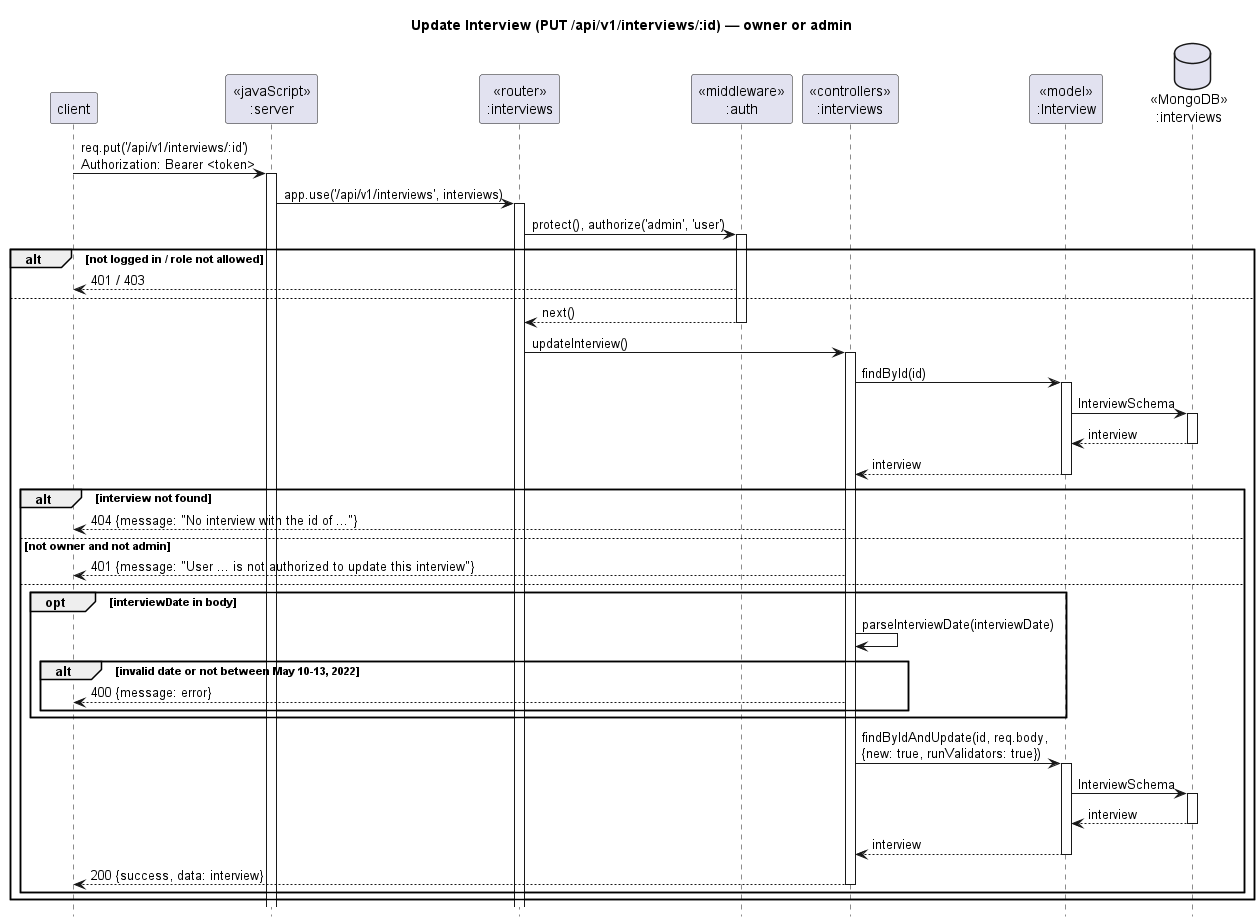

The diagram above was rendered by PlantUML. Its source (embedded in the PNG):
@startuml seq-13-update-interview
title Update Interview (PUT /api/v1/interviews/:id) — owner or admin
hide footbox
participant "client" as client
participant "<<javaScript>>\n:server" as server
participant "<<router>>\n:interviews" as routerInterviews
participant "<<middleware>>\n:auth" as mwAuth
participant "<<controllers>>\n:interviews" as ctrlInterviews
participant "<<model>>\n:Interview" as modelInterview
database "<<MongoDB>>\n:interviews" as dbInterviews

client -> server ++ : req.put('/api/v1/interviews/:id')\nAuthorization: Bearer <token>
server -> routerInterviews ++ : app.use('/api/v1/interviews', interviews)
routerInterviews -> mwAuth ++ : protect(), authorize('admin', 'user')
alt not logged in / role not allowed
  mwAuth --> client : 401 / 403
else
  mwAuth --> routerInterviews -- : next()
  routerInterviews -> ctrlInterviews ++ : updateInterview()
  ctrlInterviews -> modelInterview ++ : findById(id)
  modelInterview -> dbInterviews ++ : InterviewSchema
  dbInterviews --> modelInterview -- : interview
  modelInterview --> ctrlInterviews -- : interview
  alt interview not found
    ctrlInterviews --> client : 404 {message: "No interview with the id of ..."}
  else not owner and not admin
    ctrlInterviews --> client : 401 {message: "User ... is not authorized to update this interview"}
  else
    opt interviewDate in body
      ctrlInterviews -> ctrlInterviews : parseInterviewDate(interviewDate)
      alt invalid date or not between May 10-13, 2022
        ctrlInterviews --> client : 400 {message: error}
      end
    end
    ctrlInterviews -> modelInterview ++ : findByIdAndUpdate(id, req.body,\n{new: true, runValidators: true})
    modelInterview -> dbInterviews ++ : InterviewSchema
    dbInterviews --> modelInterview -- : interview
    modelInterview --> ctrlInterviews -- : interview
    ctrlInterviews --> client -- : 200 {success, data: interview}
  end
end
@enduml